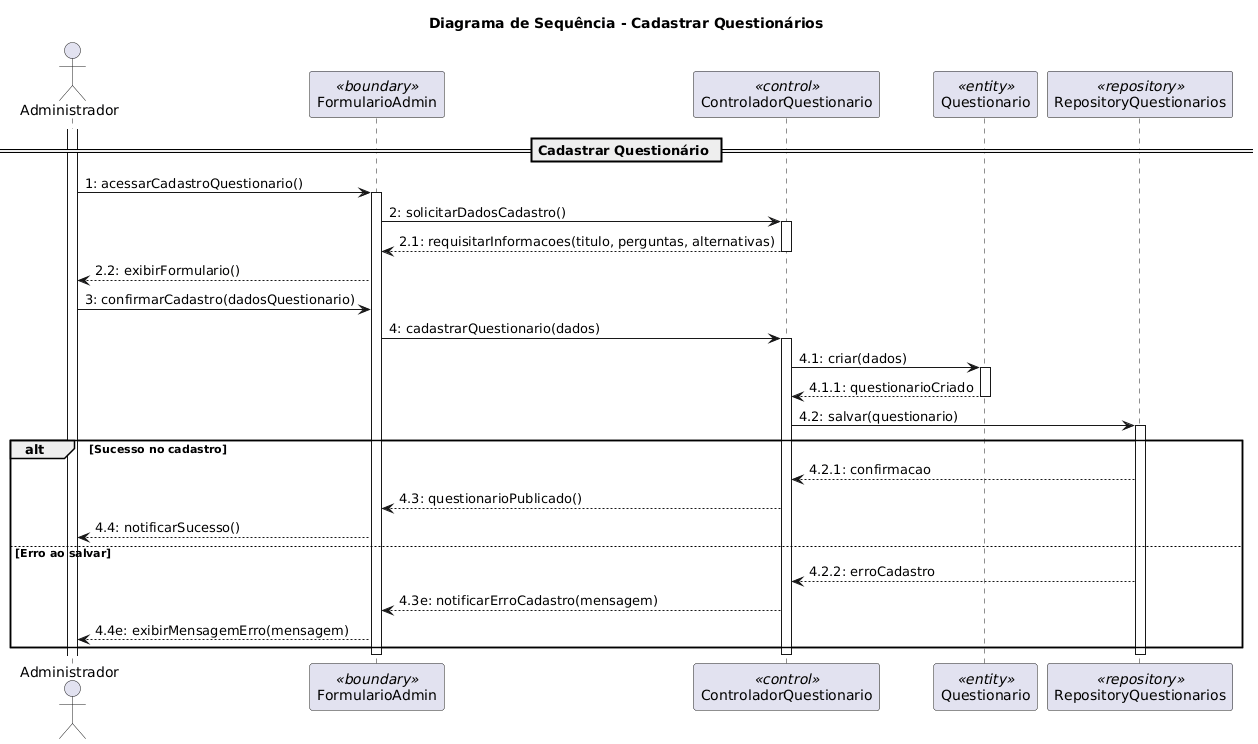

The diagram above was rendered by PlantUML. Its source (embedded in the PNG):
@startuml
title Diagrama de Sequência - Cadastrar Questionários

actor "Administrador" as admin
participant "FormularioAdmin" as ui <<boundary>>
participant "ControladorQuestionario" as ctrl <<control>>
participant "Questionario" as quest <<entity>>
participant "RepositoryQuestionarios" as repo <<repository>>

activate admin

== Cadastrar Questionário ==

admin -> ui : 1: acessarCadastroQuestionario()
activate ui

ui -> ctrl : 2: solicitarDadosCadastro()
activate ctrl

ctrl --> ui : 2.1: requisitarInformacoes(titulo, perguntas, alternativas)
deactivate ctrl

ui --> admin : 2.2: exibirFormulario()

admin -> ui : 3: confirmarCadastro(dadosQuestionario)

ui -> ctrl : 4: cadastrarQuestionario(dados)
activate ctrl

ctrl -> quest : 4.1: criar(dados)
activate quest
quest --> ctrl : 4.1.1: questionarioCriado
deactivate quest

ctrl -> repo : 4.2: salvar(questionario)
activate repo

alt Sucesso no cadastro
    repo --> ctrl : 4.2.1: confirmacao
    ctrl --> ui : 4.3: questionarioPublicado()
    ui --> admin : 4.4: notificarSucesso()
else Erro ao salvar
    repo --> ctrl : 4.2.2: erroCadastro
    ctrl --> ui : 4.3e: notificarErroCadastro(mensagem)
    ui --> admin : 4.4e: exibirMensagemErro(mensagem)
end

deactivate repo
deactivate ctrl
deactivate ui
@enduml